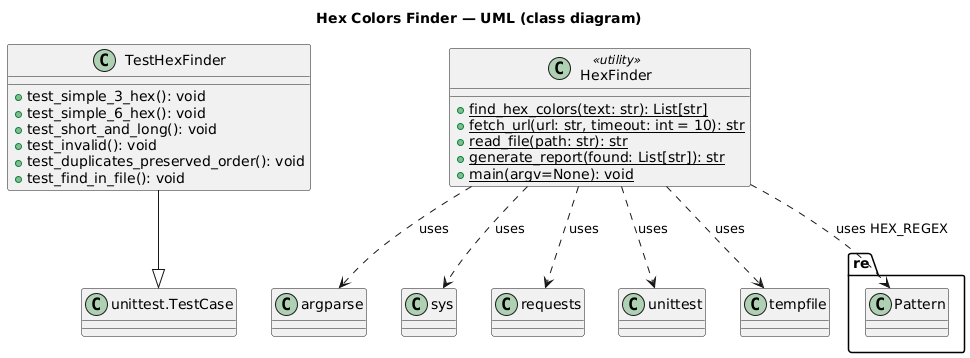

The diagram above was rendered by PlantUML. Its source (embedded in the PNG):
@startuml
title Hex Colors Finder — UML (class diagram)

class TestHexFinder {
  + test_simple_3_hex(): void
  + test_simple_6_hex(): void
  + test_short_and_long(): void
  + test_invalid(): void
  + test_duplicates_preserved_order(): void
  + test_find_in_file(): void
}

class "unittest.TestCase" as TestCase

TestHexFinder --|> TestCase

' --- Функции как "utility" ---
class HexFinder <<utility>> {
  {static} + find_hex_colors(text: str): List[str]
  {static} + fetch_url(url: str, timeout: int = 10): str
  {static} + read_file(path: str): str
  {static} + generate_report(found: List[str]): str
  {static} + main(argv=None): void
}

HexFinder ..> "re.Pattern" : uses HEX_REGEX
HexFinder ..> argparse : uses
HexFinder ..> sys : uses
HexFinder ..> requests : uses
HexFinder ..> unittest : uses
HexFinder ..> tempfile : uses
@enduml